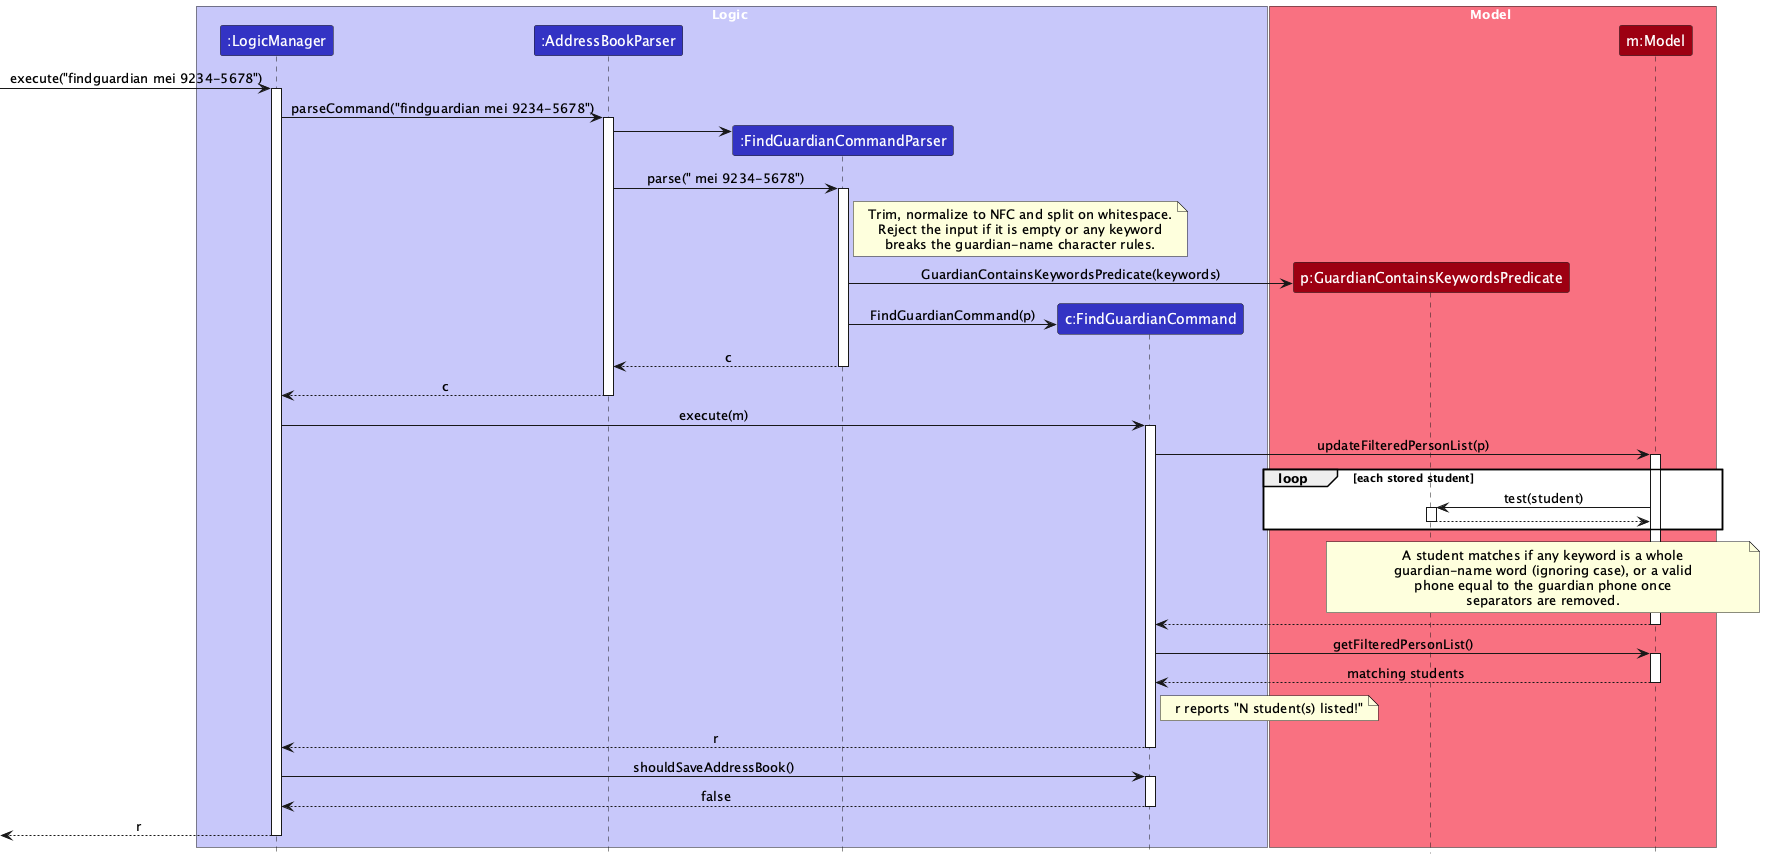

The diagram above was rendered by PlantUML. Its source (embedded in the PNG):
@startuml
!include style.puml
skinparam ArrowFontStyle plain

box Logic LOGIC_COLOR_T1
participant ":LogicManager" as Logic LOGIC_COLOR
participant ":AddressBookParser" as Parser LOGIC_COLOR
participant ":FindGuardianCommandParser" as FindGuardianParser LOGIC_COLOR
participant "c:FindGuardianCommand" as FindGuardian LOGIC_COLOR
end box

box Model MODEL_COLOR_T1
participant "p:GuardianContainsKeywordsPredicate" as Predicate MODEL_COLOR
participant "m:Model" as Model MODEL_COLOR
end box

[-> Logic : execute("findguardian mei 9234-5678")
activate Logic
Logic -> Parser : parseCommand("findguardian mei 9234-5678")
activate Parser
create FindGuardianParser
Parser -> FindGuardianParser
Parser -> FindGuardianParser : parse(" mei 9234-5678")
activate FindGuardianParser
note right of FindGuardianParser
Trim, normalize to NFC and split on whitespace.
Reject the input if it is empty or any keyword
breaks the guardian-name character rules.
end note
create Predicate
FindGuardianParser -> Predicate : GuardianContainsKeywordsPredicate(keywords)
create FindGuardian
FindGuardianParser -> FindGuardian : FindGuardianCommand(p)
FindGuardianParser --> Parser : c
deactivate FindGuardianParser
Parser --> Logic : c
deactivate Parser

Logic -> FindGuardian : execute(m)
activate FindGuardian
FindGuardian -> Model : updateFilteredPersonList(p)
activate Model

loop each stored student
    Model -> Predicate : test(student)
    activate Predicate
    Predicate --> Model
    deactivate Predicate
end
note over Predicate, Model
A student matches if any keyword is a whole
guardian-name word (ignoring case), or a valid
phone equal to the guardian phone once
separators are removed.
end note

Model --> FindGuardian
deactivate Model
FindGuardian -> Model : getFilteredPersonList()
activate Model
Model --> FindGuardian : matching students
deactivate Model
note right of FindGuardian
r reports "N student(s) listed!"
end note
FindGuardian --> Logic : r
deactivate FindGuardian

Logic -> FindGuardian : shouldSaveAddressBook()
activate FindGuardian
FindGuardian --> Logic : false
deactivate FindGuardian

[<-- Logic : r
deactivate Logic
@enduml